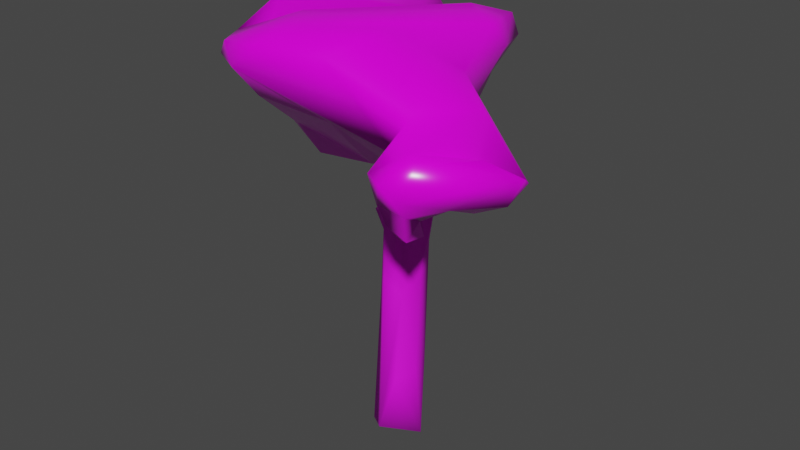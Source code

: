 # Source: ArbolF.blend  (saved by Blender 4.0.36; exported with 4.5.12 LTS)
import bpy
from mathutils import Matrix  # noqa: F401  (used for matrix-valued properties, if any)

bpy.ops.wm.read_factory_settings(use_empty=True)
scene = bpy.context.scene
scene.name = 'Scene'

# ---- collections
col_collection = bpy.data.collections.new('Collection'); scene.collection.children.link(col_collection)

# ---- images (referenced by path relative to the original .blend; pixels are not part of the script)
import os
ASSET_DIR = os.environ.get("B2B_ASSET_DIR", "")  # directory of the original .blend (textures are referenced by path, not embedded)
HERE = os.path.dirname(os.path.abspath(__file__))  # packed textures are extracted next to this script under _unpacked/

def load_image(name, relpath, width, height, colorspace="sRGB"):
    """Load a texture the original file referenced (path relative to the .blend, or extracted next to this script)."""
    p = next((c for c in (os.path.join(HERE, relpath), os.path.join(ASSET_DIR, relpath)) if relpath and os.path.exists(c)), "")
    if p:
        img = bpy.data.images.load(p, check_existing=True)
        img.name = name
    else:  # same state as the original file: an image datablock whose file is absent (Cycles renders it pink)
        img = bpy.data.images.new(name, width, height)
        img.source = "FILE"
        img.filepath = "//" + (relpath or name)
    img.colorspace_settings.name = colorspace
    return img
img_bark012_1k_jpg_color_jpg = load_image('Bark012_1K-JPG_Color.jpg', 'Bark012_1K-JPG_Color.jpg', 1024, 1024, 'sRGB')
img_scatteredleaves008_1k_jpg_color_jpg = load_image('ScatteredLeaves008_1K-JPG_Color.jpg', 'ScatteredLeaves008_1K-JPG_Color.jpg', 1024, 1024, 'sRGB')

# ---- materials (node trees are filled in below, after node groups)
mat_madera = bpy.data.materials.new('Madera')
mat_madera.use_transparent_shadow = False
mat_hojas = bpy.data.materials.new('Hojas')
mat_hojas.use_transparent_shadow = False

# ---- material node trees
mat_madera.use_nodes = True; mat_madera.node_tree.nodes.clear()
_N = mat_madera.node_tree.nodes; _L = mat_madera.node_tree.links
n0 = _N.new('ShaderNodeOutputMaterial'); n0.name = 'Material'; n0.location = (300, 300)
n1 = _N.new('ShaderNodeBsdfPrincipled'); n1.name = 'BSDF Principista'; n1.location = (10, 300)
n1.inputs[2].default_value = 0.6884
n1.inputs[3].default_value = 1.45
n2 = _N.new('ShaderNodeTexImage'); n2.name = 'Imagen'; n2.location = (-270, 260)
n2.image = img_bark012_1k_jpg_color_jpg
n3 = _N.new('ShaderNodeMapping'); n3.name = 'Mapeo'; n3.location = (-450, 260)
n4 = _N.new('ShaderNodeTexCoord'); n4.name = 'Coordenadas de texturizado'; n4.location = (-630, 260)
_L.new(n1.outputs[0], n0.inputs[0])
_L.new(n2.outputs[0], n1.inputs[0])
_L.new(n3.outputs[0], n2.inputs[0])
_L.new(n4.outputs[2], n3.inputs[0])
n0.is_active_output = True
mat_hojas.use_nodes = True; mat_hojas.node_tree.nodes.clear()
_N = mat_hojas.node_tree.nodes; _L = mat_hojas.node_tree.links
n0 = _N.new('ShaderNodeOutputMaterial'); n0.name = 'Material'; n0.location = (300, 300)
n1 = _N.new('ShaderNodeBsdfPrincipled'); n1.name = 'BSDF Principista'; n1.location = (10, 300)
n1.inputs[2].default_value = 0.2536
n1.inputs[3].default_value = 1.45
n2 = _N.new('ShaderNodeTexImage'); n2.name = 'Imagen'; n2.location = (-270, 260)
n2.image = img_scatteredleaves008_1k_jpg_color_jpg
n3 = _N.new('ShaderNodeMapping'); n3.name = 'Mapeo'; n3.location = (-450, 260)
n4 = _N.new('ShaderNodeTexCoord'); n4.name = 'Coordenadas de texturizado'; n4.location = (-630, 260)
_L.new(n1.outputs[0], n0.inputs[0])
_L.new(n2.outputs[0], n1.inputs[0])
_L.new(n3.outputs[0], n2.inputs[0])
_L.new(n4.outputs[2], n3.inputs[0])
n0.is_active_output = True

# ---- world
world_world = bpy.data.worlds.new('World'); scene.world = world_world
world_world.use_nodes = True; world_world.node_tree.nodes.clear()
_N = world_world.node_tree.nodes; _L = world_world.node_tree.links
n0 = _N.new('ShaderNodeOutputWorld'); n0.name = 'World Output'; n0.location = (300, 300)
n1 = _N.new('ShaderNodeBackground'); n1.name = 'Background'; n1.location = (10, 300)
n1.inputs[0].default_value = (0.05088, 0.05088, 0.05088, 1.0)
_L.new(n1.outputs[0], n0.inputs[0])
n0.is_active_output = True
world_world.color = (0.05088, 0.05088, 0.05088)
world_world.use_sun_shadow = False
world_world.sun_shadow_jitter_overblur = 0.0

# ---- meshes
me_cylinder = bpy.data.meshes.new('Cylinder')
me_cylinder.from_pydata([(-0.02353, 1.035, -0.7894), (0.9805, -0.04006, -0.6506), (-0.8916, -0.6428, -0.463), (-0.8839, 0.557, -0.7006), (0.5381, -0.6539, 9.87), (-0.5109, -0.8601, 8.898), (1.688, 0.475, 11.18), (-0.5039, -0.08195, 4.019), (1.014, 0.5198, 8.66), (0.6906, 0.6949, 7.413), (0.9579, 0.6597, 9.266), (0.3163, 0.6514, 8.637), (0.1008, 1.009, 7.046), (0.5556, -0.6833, 5.664), (-0.288, -0.688, 8.079), (-0.2779, 0.584, 7.836), (-0.513, 0.6544, 6.947), (-0.0209, -1.006, 6.197), (-0.1293, 0.851, 8.35), (-1.813, 2.363, 8.413), (-2.834, 3.941, 9.643), (0.06803, 0.46, 8.778), (-0.7842, 0.6856, 8.572), (-1.803, 1.606, 8.491), (1.128, -0.3809, 9.1), (-1.804, 2.29, 9.096), (-2.083, 3.492, 9.057), (-2.498, 3.209, 9.857), (-3.195, 3.404, 9.734), (3.0, -2.521, 9.618), (0.654, -0.8686, 8.595), (0.4673, -1.076, 9.188), (4.0, -4.619, 10.58), (2.587, -3.192, 9.618), (2.149, -3.187, 9.892), (2.722, -2.817, 10.04), (0.9653, 0.1661, 9.713), (3.157, -4.571, 10.86), (0.6138, 0.3519, 9.576), (2.006, -0.03945, 11.25), (1.124, -0.2634, 10.67), (1.776, -0.05164, 12.23), (1.602, 0.3199, 12.09), (-6.292, 0.7368, 15.96), (-5.441, 3.979, 10.53), (-5.991, 1.727, 10.62), (-6.968, 0.1065, 14.04), (-5.494, 4.378, 16.29), (-4.487, 6.408, 12.77), (6.413, -2.035, 12.47), (4.898, -3.718, 11.6), (5.65, -3.1, 13.23), (4.527, -4.881, 13.37), (4.365, -5.31, 12.21), (3.903, -4.431, 13.41), (-7.312, 1.775, 12.7), (-6.921, 2.782, 15.12), (-6.962, 3.743, 12.58), (-5.888, 5.428, 12.7), (6.339, -1.726, 12.22), (3.747, -5.582, 12.74), (3.765, -3.998, 11.49), (4.008, -4.758, 11.45), (4.047, -4.058, 11.1), (-3.945, 5.639, 11.08), (-0.7883, 2.633, 11.47), (-4.924, -2.811, 14.99), (-2.783, 5.309, 12.5), (-1.166, 3.535, 13.18), (-4.26, 5.825, 15.73), (-2.454, 4.53, 15.58), (-5.555, -0.8773, 13.54), (-6.394, 0.321, 11.24), (-2.464, -0.1788, 10.09), (-1.999, 1.496, 10.16), (-2.672, 4.229, 10.59), (-1.403, 2.712, 15.18), (-5.101, -0.3988, 15.87), (4.849, -2.379, 10.98), (3.175, -5.028, 11.76), (5.93, -2.175, 11.47), (3.06, -5.292, 12.84), (2.387, 2.849, 15.69), (-2.524, -4.23, 13.6), (2.028, 2.346, 13.71), (2.964, 1.752, 14.92), (2.44, 3.207, 14.86), (-2.05, -4.633, 15.5), (-3.628, -4.554, 15.31), (-2.678, -2.373, 12.05), (-0.2679, -2.115, 11.66), (-1.308, -0.04352, 10.1), (0.5656, 1.18, 11.38), (1.533, 1.688, 16.1), (-1.895, -2.675, 16.2), (-2.938, -1.05, 10.43), (-0.8763, 3.724, 14.75), (-4.622, -3.88, 14.51), (-3.872, -1.542, 11.74), (-4.467, -1.739, 15.11), (3.251, -3.41, 14.16), (5.396, -1.322, 11.55), (4.451, -2.34, 10.97), (4.524, -1.637, 14.09), (3.148, -0.7614, 14.75), (2.798, 1.102, 15.75), (3.007, -3.944, 12.91), (0.3248, -4.174, 15.49), (3.384, -0.7944, 11.56), (2.57, 0.2939, 13.11), (-2.984, -4.884, 14.63), (0.4667, -4.073, 13.37), (1.207, -1.825, 11.95), (2.933, -1.712, 10.69), (2.035, -0.2141, 12.53), (1.134, -2.079, 16.03), (-1.243, -3.592, 16.06), (2.182, 0.8456, 12.4), (0.5122, 0.7326, 2.176), (0.2689, -0.7215, 1.83), (-0.2988, -1.023, -0.4359), (0.6249, 0.03969, 1.999), (0.8322, 0.04299, 6.547), (-0.3093, 0.724, 3.948), (-0.4083, -0.7043, 5.667)], [], [(0, 118, 1), (119, 120, 1), (2, 7, 3), (10, 38, 36), (21, 38, 10), (21, 5, 38), (31, 4, 5), (123, 7, 16), (17, 14, 124), (8, 10, 24), (14, 22, 15), (15, 22, 18), (11, 21, 10), (9, 18, 8), (122, 30, 13), (124, 16, 7), (21, 22, 14), (25, 27, 28), (21, 25, 22), (25, 26, 27), (31, 35, 24), (24, 35, 29), (31, 34, 35), (62, 37, 32), (36, 39, 4), (6, 42, 117), (56, 57, 55), (72, 55, 45), (43, 56, 46), (106, 100, 107), (80, 49, 50), (49, 52, 53), (49, 51, 52), (60, 81, 79), (88, 66, 97), (60, 79, 62), (78, 50, 61), (50, 53, 62), (51, 54, 52), (49, 59, 51), (62, 63, 50), (79, 61, 37), (79, 37, 62), (66, 99, 77), (43, 77, 47), (77, 76, 70), (70, 76, 96), (74, 73, 45), (73, 72, 45), (98, 97, 66), (71, 66, 77), (65, 75, 67), (67, 64, 48), (100, 54, 103), (111, 90, 112), (61, 102, 78), (80, 101, 59), (87, 116, 94), (93, 105, 82), (88, 110, 87), (82, 85, 86), (99, 66, 94), (76, 99, 93), (92, 91, 74), (91, 73, 74), (92, 65, 84), (98, 95, 89), (98, 89, 97), (86, 96, 82), (68, 96, 86), (103, 104, 115), (106, 102, 79), (100, 106, 81), (104, 103, 59), (80, 78, 101), (115, 105, 116), (112, 113, 111), (114, 109, 108), (107, 110, 106), (109, 117, 84), (74, 27, 65), (75, 28, 45), (121, 13, 119), (12, 9, 118), (0, 123, 12), (3, 7, 123), (118, 121, 1), (1, 120, 2, 3, 0), (4, 31, 24, 36), (5, 14, 30, 31), (38, 5, 40), (24, 10, 36), (12, 123, 16), (17, 30, 14), (15, 18, 12, 16), (122, 9, 8), (21, 14, 5), (13, 30, 17), (14, 15, 16, 124), (9, 12, 18), (8, 18, 11), (8, 11, 10), (122, 8, 30), (30, 8, 24), (26, 11, 18, 19), (25, 21, 11, 26), (18, 23, 19), (28, 20, 19, 23), (18, 22, 23), (34, 31, 30, 33), (23, 22, 25), (23, 25, 28), (19, 20, 26), (29, 33, 30, 24), (37, 34, 33, 32), (35, 34, 37), (29, 35, 63), (35, 37, 63), (29, 63, 32), (33, 29, 32), (41, 42, 6, 40), (36, 38, 6), (5, 4, 40), (39, 109, 114), (4, 39, 40), (36, 6, 39), (38, 40, 6), (41, 40, 39, 114), (109, 39, 6, 117), (47, 58, 57, 56), (69, 48, 58, 47), (72, 46, 55), (46, 56, 55), (43, 47, 56), (64, 44, 58, 48), (57, 44, 45, 55), (57, 58, 44), (100, 103, 115, 107), (54, 81, 60, 52), (80, 59, 49), (50, 49, 53), (53, 52, 60), (71, 46, 72, 98), (62, 53, 60), (62, 32, 63), (61, 63, 37), (78, 80, 50), (51, 59, 54), (68, 86, 84), (61, 50, 63), (93, 99, 94), (111, 83, 90), (47, 77, 70), (77, 99, 76), (69, 47, 70), (75, 45, 44), (73, 95, 72), (75, 44, 64), (72, 95, 98), (77, 43, 46, 71), (71, 98, 66), (70, 96, 68, 67), (69, 70, 67, 48), (41, 114, 112, 90), (68, 65, 67), (67, 75, 64), (104, 101, 108), (100, 81, 54), (103, 54, 59), (105, 93, 94, 116), (61, 79, 102), (106, 79, 81), (85, 109, 84), (66, 88, 94), (88, 87, 94), (42, 90, 91, 92), (83, 110, 97, 89), (90, 42, 41), (89, 91, 90), (83, 89, 90), (92, 84, 42), (93, 82, 96, 76), (83, 111, 110), (88, 97, 110), (82, 105, 85), (84, 86, 85), (116, 87, 107, 115), (91, 89, 95), (91, 95, 73), (92, 74, 65), (84, 65, 68), (102, 101, 78), (101, 104, 59), (113, 112, 114, 108), (104, 105, 115), (102, 113, 108, 101), (104, 108, 109, 85), (111, 113, 106), (113, 102, 106), (106, 110, 111), (107, 87, 110), (85, 105, 104), (13, 17, 120, 119), (42, 84, 117), (74, 28, 27), (74, 45, 28), (75, 65, 27), (75, 26, 20), (75, 20, 28), (75, 27, 26), (2, 124, 7), (119, 1, 121), (121, 122, 13), (0, 12, 118), (3, 123, 0), (122, 121, 118, 9), (124, 2, 120, 17)])
me_cylinder.polygons.foreach_set('use_smooth', [True] * 217)
me_cylinder.polygons.foreach_set('material_index', [0, 0, 0, 0, 0, 0, 0, 0, 0, 0, 0, 0, 0, 0, 0, 0, 0, 0, 0, 0, 0, 0, 0, 0, 0, 0, 1, 1, 1, 1, 1, 1, 1, 1, 1, 1, 1, 1, 1, 1, 1, 0, 0, 1, 1, 1, 1, 1, 1, 1, 1, 1, 1, 1, 1, 1, 1, 1, 1, 1, 1, 1, 1, 1, 1, 1, 1, 1, 1, 1, 1, 1, 1, 1, 1, 1, 1, 1, 1, 1, 1, 1, 0, 0, 0, 0, 0, 0, 0, 0, 0, 0, 0, 0, 0, 0, 0, 0, 0, 0, 0, 0, 0, 0, 0, 0, 0, 0, 0, 0, 0, 0, 0, 0, 0, 0, 0, 0, 0, 0, 0, 0, 0, 0, 0, 0, 0, 0, 0, 1, 1, 1, 1, 1, 1, 1, 1, 1, 1, 1, 1, 1, 1, 1, 0, 0, 1, 1, 1, 1, 1, 1, 1, 1, 1, 1, 1, 1, 1, 1, 1, 1, 1, 1, 1, 1, 1, 1, 1, 1, 1, 1, 1, 1, 1, 1, 1, 1, 1, 1, 1, 1, 1, 1, 1, 1, 1, 1, 1, 1, 1, 1, 1, 1, 1, 1, 1, 1, 1, 1, 1, 1, 0, 1, 1, 1, 1, 0, 0, 0, 0, 0, 0, 0, 0, 0, 0])
_uv = me_cylinder.uv_layers.new(name='UVMap')
_uv.uv.foreach_set('vector', [0.6208, -0.3699, 0.5905, -0.07331, 0.5133, -0.356, 0.4748, -0.1079, 0.4181, -0.3345, 0.546, -0.356, 0.453, -0.3372, 0.5091, 0.111, 0.573, -0.361, 0.5437, 0.5832, 0.5093, 0.5525, 0.5445, 0.5339, 0.4548, 0.5868, 0.5093, 0.6666, 0.5437, 0.6357, 0.5633, 0.5868, 0.4313, 0.5989, 0.5525, 0.6666, 0.4947, 0.6278, 0.5018, 0.6961, 0.3969, 0.5989, 0.5897, 0.1039, 0.5091, 0.111, 0.5827, 0.4038, 0.4459, 0.3288, 0.4192, 0.517, 0.4071, 0.2758, 0.5693, 0.5751, 0.5832, 0.6357, 0.4792, 0.6191, 0.4485, 0.517, 0.5858, 0.5663, 0.5757, 0.4927, 0.4202, 0.4927, 0.3695, 0.5663, 0.435, 0.5441, 0.4796, 0.5728, 0.4548, 0.5868, 0.5437, 0.6357, 0.517, 0.4504, 0.435, 0.5441, 0.5493, 0.5751, 0.5216, 0.3637, 0.4304, 0.5686, 0.4489, 0.2754, 0.4468, 0.2758, 0.5827, 0.4038, 0.5091, 0.111, 0.4548, 0.5633, 0.3695, 0.5858, 0.4192, 0.4485, 0.2676, 0.6187, 0.1981, 0.6948, 0.1285, 0.6825, 0.4548, 0.5633, 0.2676, 0.7463, 0.3695, 0.5858, 0.7463, 0.6187, 0.8664, 0.6148, 0.8382, 0.6948, 0.4947, 0.4097, 0.7202, 0.2356, 0.5608, 0.4792, 0.5608, 0.4792, 0.7202, 0.2356, 0.7479, 0.2651, 0.4947, 0.4097, 0.6628, 0.1986, 0.7202, 0.2356, 0.8488, 0.8541, 0.7637, 0.7953, 0.8479, 0.7673, 0.5339, 0.6804, 0.5133, 0.8337, 0.4519, 0.6961, 0.6167, 0.827, 0.6082, 0.918, 0.6661, 0.9496, 0.7804, 0.6714, 0.8605, 0.4594, 0.6965, 0.4701, 0.5753, 0.3477, 0.6965, 0.4701, 0.6925, 0.2967, 0.61, 0.7416, 0.7804, 0.6714, 0.5574, 0.581, 0.7673, 0.4874, 0.7876, 0.5917, 0.5437, 0.7021, 0.3673, 0.3672, 0.379, 0.4504, 0.2387, 0.3781, 0.379, 0.4504, 0.1418, 0.526, 0.106, 0.4289, 0.379, 0.4504, 0.2902, 0.5135, 0.1418, 0.526, 0.8289, 0.4727, 0.7717, 0.481, 0.7813, 0.3918, 0.1691, 0.6873, 0.3143, 0.6603, 0.2253, 0.6207, 0.8289, 0.4727, 0.7813, 0.3918, 0.8507, 0.3656, 0.9208, 0.3503, 0.9248, 0.2387, 0.8304, 0.2154, 0.2387, 0.3781, 0.106, 0.4289, 0.1521, 0.3656, 0.9875, 0.2902, 0.8419, 0.1793, 0.8939, 0.1418, 1.051, 0.379, 1.045, 0.4047, 0.9875, 0.2902, 0.8507, 0.1521, 0.8539, 0.2104, 0.9248, 0.2387, 0.01445, 0.8855, 0.1175, 0.8583, 0.06014, 0.7953, 0.7655, 0.8855, 0.7637, 0.7953, 0.8488, 0.8541, 0.1063, 0.3143, 0.1444, 0.4036, 0.09156, 0.5153, -0.007696, 0.61, 0.09156, 0.5153, 0.05878, 0.9134, 0.09156, 0.5153, 0.3998, 0.7745, 0.3122, 0.9261, 0.3122, 0.9261, 0.3998, 0.7745, 0.4436, 0.8589, 0.3501, 0.6732, 0.3113, 0.5337, 0.01742, 0.6925, 0.3113, 0.5337, -0.01616, 0.5753, 0.01742, 0.6925, 0.4201, 0.3895, 0.2253, 0.6207, 0.3143, 0.6603, 0.4755, 0.5398, 0.3143, 0.6603, 0.5153, 0.7335, 0.768, 0.3676, 0.901, 0.2943, 0.991, 0.4532, 0.2848, 0.4532, 0.1879, 0.3343, 0.1428, 0.4754, 0.7876, 0.2644, 0.8419, 0.1793, 0.8936, 0.4121, 0.5555, 0.2092, 0.4943, 0.3724, 0.6172, 0.3965, 0.8304, 0.2154, 0.8876, 0.3536, 0.9208, 0.3503, 0.3673, 0.3672, 0.4384, 0.3737, 0.4047, 0.4299, 0.3458, 0.1625, 0.413, 0.2492, 0.3588, 0.3256, 0.6444, 0.6892, 0.7498, 0.6404, 0.7156, 0.786, 0.2143, 0.6873, 0.268, 0.6302, 0.3458, 0.7034, 0.786, 0.7185, 0.6946, 0.6544, 0.8158, 0.6498, 0.1444, 0.4036, 0.1063, 0.3143, 0.3588, 0.3256, 0.3998, 0.7745, 0.1444, 0.4036, 0.6444, 0.6892, 0.5638, 0.6469, 0.4076, 0.5449, 0.3501, 0.6732, 0.4076, 0.5449, 0.3113, 0.5337, 0.3501, 0.6732, 0.5638, 0.6469, 0.451, 0.768, 0.6857, 0.7441, 0.194, 0.3895, 0.2718, 0.2807, 0.2935, 0.4158, 0.194, 0.3895, 0.2935, 0.4158, 0.1315, 0.6207, 0.72, 0.6498, 0.4436, 0.6408, 0.7156, 0.7185, 0.4195, 0.5099, 0.4436, 0.6408, 0.72, 0.6498, 0.8936, 0.4121, 0.779, 0.4851, 0.6112, 0.3753, 0.2199, 0.4874, 0.3536, 0.3257, 0.1295, 0.3918, 0.2644, 0.5917, 0.2199, 0.4874, 0.1075, 0.481, 0.4851, 0.6404, 0.4121, 0.5856, 0.4047, 0.4299, 1.011, 0.3673, 0.9208, 0.3503, 0.9664, 0.4384, 0.6112, 0.3753, 0.7498, 0.6404, 0.413, 0.2492, 0.6172, 0.3965, 0.7611, 0.4059, 0.5555, 0.2092, 0.6863, 0.4552, 0.7309, 0.5037, 0.7987, 0.3746, 0.5437, 0.7021, 0.268, 0.6302, 0.7673, 0.4874, 0.5731, 0.5037, 0.619, 0.4451, 0.7441, 0.5535, 0.3501, 0.6732, 0.3085, 0.816, 0.451, 0.768, 0.294, 0.2943, 0.2504, 0.2226, 0.01742, 0.2967, 0.5212, -0.09098, 0.4489, 0.2754, 0.4451, -0.1079, 0.458, 0.4137, 0.517, 0.4504, 0.4992, -0.07331, 0.4456, -0.3699, 0.417, 0.1039, 0.458, 0.4137, 0.573, -0.361, 0.5091, 0.111, 0.5897, 0.1039, 0.5905, -0.07331, 0.5212, -0.09098, 0.5133, -0.356, 0.546, 0.5133, 0.4181, 0.415, 0.3588, 0.453, 0.3596, 0.573, 0.4456, 0.6208, 0.4519, 0.6961, 0.4097, 0.6278, 0.4792, 0.6191, 0.5339, 0.6804, 0.3969, 0.5989, 0.4192, 0.517, 0.5134, 0.5686, 0.4947, 0.6278, 0.5525, 0.6666, 0.4313, 0.5989, 0.4909, 0.7758, 0.4792, 0.6191, 0.5832, 0.6357, 0.5339, 0.6804, 0.458, 0.4137, 0.417, 0.1039, 0.3967, 0.4038, 0.4459, 0.3288, 0.5134, 0.5686, 0.4192, 0.517, 0.4202, 0.4927, 0.435, 0.5441, 0.458, 0.4137, 0.3967, 0.4038, 0.5216, 0.3637, 0.5868, 0.4504, 0.5693, 0.5751, 0.5633, 0.5868, 0.4485, 0.517, 0.4313, 0.5989, 0.5035, 0.2754, 0.5134, 0.5686, 0.4459, 0.3288, 0.4485, 0.517, 0.5757, 0.4927, 0.5827, 0.4038, 0.4468, 0.2758, 0.517, 0.4504, 0.458, 0.4137, 0.435, 0.5441, 0.5493, 0.5751, 0.435, 0.5441, 0.4796, 0.5728, 0.5493, 0.5751, 0.4796, 0.5728, 0.5437, 0.6357, 0.5216, 0.3637, 0.5693, 0.5751, 0.4304, 0.5686, 0.4304, 0.5686, 0.5693, 0.5751, 0.4792, 0.6191, 0.2396, 0.8664, 0.4796, 0.5824, 0.435, 0.6024, 0.2667, 0.7535, 0.2676, 0.7463, 0.4548, 0.5633, 0.4796, 0.5824, 0.2396, 0.8664, 0.435, 0.6024, 0.2677, 0.6779, 0.2667, 0.7535, 0.1285, 0.8576, 0.1645, 0.9113, 0.2667, 0.7535, 0.2677, 0.6779, 0.435, 0.6024, 0.3695, 0.5858, 0.2677, 0.6779, 0.6628, 0.6983, 0.4947, 0.6278, 0.5134, 0.5686, 0.7067, 0.6709, 0.2677, 0.6779, 0.3695, 0.5858, 0.2676, 0.7463, 0.2677, 0.6779, 0.2676, 0.7463, 0.1285, 0.8576, 0.2667, 0.7535, 0.1645, 0.9113, 0.2396, 0.8664, 0.7479, 0.2651, 0.7067, 0.1981, 0.5134, 0.4304, 0.5608, 0.4792, 0.7637, 0.7953, 0.6628, 0.6983, 0.7067, 0.6709, 0.8479, 0.7673, 0.7202, 0.2356, 0.6628, 0.1986, 0.7637, 0.06014, 0.7479, 0.6709, 0.7202, 0.7135, 0.8527, 0.8194, 0.7202, 0.2356, 0.7637, 0.06014, 0.8527, 0.1115, 0.2651, 0.6709, 0.1115, 0.8194, 0.05537, 0.7673, 0.7067, 0.1981, 0.7479, 0.2651, 0.8479, 0.05537, 0.5121, 0.9317, 0.5493, 0.918, 0.5648, 0.827, 0.4909, 0.7758, 0.5445, 0.6804, 0.5093, 0.6666, 0.6167, 0.827, 0.3969, 0.4313, 0.5018, 0.4519, 0.5603, 0.4909, 0.5133, 0.8337, 0.5467, 1.02, 0.4959, 0.9617, 0.5018, 0.6961, 0.6485, 0.8337, 0.5603, 0.7758, 0.5339, 0.6804, 0.5648, 0.827, 0.5133, 0.8337, 0.5525, 0.6666, 0.4909, 0.7758, 0.5648, 0.827, 0.6256, 0.9317, 0.5603, 0.7758, 0.6485, 0.8337, 0.6515, 0.9617, 0.5467, 1.02, 0.5133, 0.8337, 0.5648, 0.827, 0.6018, 0.9496, 0.9134, 0.769, 1.001, 0.4701, 0.8605, 0.4594, 0.7804, 0.6714, 0.1616, 0.7224, 0.1428, 0.4754, 0.02598, 0.4701, 0.05878, 0.769, 0.5753, 0.3477, 0.5574, 0.581, 0.6965, 0.4701, 0.5574, 0.581, 0.7804, 0.6714, 0.6965, 0.4701, -0.007696, 0.61, 0.05878, 0.9134, -0.0601, 0.7804, 0.1879, 0.3343, 0.0632, 0.2889, 0.02598, 0.4701, 0.1428, 0.4754, 0.8605, 0.4594, 0.8801, 0.2889, 0.6925, 0.2967, 0.6965, 0.4701, 0.8605, 0.4594, 1.001, 0.4701, 0.8801, 0.2889, 0.7876, 0.2644, 0.8936, 0.4121, 0.6112, 0.3753, 0.5437, 0.2008, 0.8419, 0.1793, 0.7717, 0.1075, 0.8289, 0.08342, 0.8939, 0.1418, 0.3673, 0.3672, 0.4047, 0.4299, 0.379, 0.4504, 0.2387, 0.3781, 0.379, 0.4504, 0.106, 0.4289, 0.8804, 0.4289, 0.8939, 0.526, 0.8289, 0.4727, 0.05373, 0.5398, -0.06398, 0.581, -0.01616, 0.3477, 0.194, 0.3895, 0.8507, 0.3656, 0.8804, 0.4289, 0.8289, 0.4727, 0.04147, 0.8541, 0.05537, 0.7673, 0.1115, 0.8194, 0.8245, 0.8583, 0.8527, 0.8194, 0.7637, 0.7953, 0.9208, 0.3503, 1.011, 0.3673, 0.9248, 0.2387, 0.9875, 0.5135, 1.045, 0.4299, 0.8419, 0.5289, 0.4195, 0.5099, 0.72, 0.6498, 0.6857, 0.5535, 0.8304, 0.3691, 0.9248, 0.3781, 0.8539, 0.3366, 0.6444, 0.6892, 0.1444, 0.4036, 0.3588, 0.3256, 0.5555, 0.2092, 0.3063, 0.1961, 0.4943, 0.3724, 0.05878, 0.9134, 0.09156, 0.5153, 0.3122, 0.9261, 0.09156, 0.5153, 0.1444, 0.4036, 0.3998, 0.7745, 0.1616, 1.034, 0.05878, 0.9134, 0.3122, 0.9261, 0.294, 0.901, 0.01742, 0.6925, 0.0632, 0.8801, 0.3113, 0.5337, 0.2718, 0.461, -0.01616, 0.5753, 0.294, 0.901, 0.0632, 0.8801, 0.1879, 1.018, -0.01616, 0.3477, 0.2718, 0.2807, 0.194, 0.3895, 0.09156, 0.7335, -0.007696, 0.7416, -0.06398, 0.581, 0.05373, 0.5398, 0.4755, 0.5398, 0.4201, 0.3895, 0.3143, 0.6603, 0.3122, 0.7095, 0.4436, 0.6408, 0.4195, 0.5099, 0.2848, 0.4532, 0.1616, 0.7224, 0.3122, 0.7095, 0.2848, 0.4532, 0.1428, 0.4754, 0.6647, 0.5443, 0.6863, 0.5307, 0.6172, 0.3965, 0.4943, 0.3724, 0.8432, 0.5099, 0.768, 0.3676, 0.991, 0.4532, 0.2848, 0.4532, 0.294, 0.2943, 0.1879, 0.3343, 0.779, 0.6404, 0.9664, 0.3737, 0.7987, 0.3746, 0.7876, 0.2644, 0.7717, 0.1075, 0.8419, 0.1793, 0.4121, 0.5856, 0.1793, 0.5289, 0.4047, 0.4299, 0.7498, 0.6404, 0.6444, 0.6892, 0.3588, 0.3256, 0.413, 0.2492, 0.8304, 0.2154, 0.7813, 0.1295, 0.8876, 0.3536, 0.2199, 0.4874, 0.1295, 0.3918, 0.1075, 0.481, 0.6946, 0.6544, 0.5731, 0.5037, 0.7441, 0.5535, 0.1063, 0.3143, 0.2143, 0.1691, 0.3588, 0.3256, 0.2143, 0.1691, 0.3458, 0.1625, 0.3588, 0.3256, 0.6502, 0.5752, 0.4943, 0.3724, 0.4076, 0.5449, 0.5638, 0.6469, 0.3063, 0.1961, 0.268, 0.1416, 0.1315, 0.2253, 0.2935, 0.3508, 0.4943, 0.3724, 0.6502, 0.5752, 0.6647, 0.5443, 0.2935, 0.3508, 0.4076, 0.5449, 0.4943, 0.3724, 0.3063, 0.1961, 0.2935, 0.3508, 0.4943, 0.3724, 0.6469, 0.36, 0.7441, 0.5535, 0.5752, 0.4188, 0.6444, 0.6892, 0.7156, 0.786, 0.4436, 0.8589, 0.3998, 0.7745, 0.3063, 0.5448, 0.5555, 0.5254, 0.268, 0.6302, 0.2143, 0.6873, 0.1315, 0.6207, 0.268, 0.6302, 0.786, 0.7185, 0.6404, 0.7242, 0.6946, 0.6544, 0.7441, 0.5535, 0.8158, 0.6498, 0.6946, 0.6544, 0.413, 0.2492, 0.3458, 0.1625, 0.5437, 0.2008, 0.6112, 0.3753, 0.4076, 0.253, 0.2935, 0.4158, 0.2718, 0.2807, 0.4076, 0.5449, 0.2718, 0.461, 0.3113, 0.5337, 0.5638, 0.6469, 0.3501, 0.6732, 0.451, 0.768, 0.6857, 0.5535, 0.451, 0.3676, 0.4195, 0.5099, 0.8876, 0.3536, 0.9664, 0.4384, 0.9208, 0.3503, 0.9664, 0.3737, 0.779, 0.6404, 1.045, 0.4299, 0.7611, 0.4059, 0.6172, 0.3965, 0.6863, 0.5307, 0.7987, 0.4824, 0.779, 0.4851, 0.7498, 0.6404, 0.6112, 0.3753, 0.8876, 0.3536, 0.7611, 0.4059, 0.7987, 0.4824, 0.9664, 0.4384, 0.4851, 0.6404, 0.4824, 0.3746, 0.5731, 0.5037, 0.6946, 0.6544, 0.5555, 0.2092, 0.7611, 0.4059, 0.7673, 0.2199, 0.7611, 0.3024, 0.8876, 0.3257, 0.7673, 0.4874, 0.7673, 0.4874, 0.268, 0.6302, 0.5555, 0.5254, 0.5437, 0.7021, 0.3458, 0.7034, 0.268, 0.6302, 0.6946, 0.6544, 0.6404, 0.7242, 0.4851, 0.6404, 0.5035, 0.2754, 0.4459, 0.3288, 0.4181, -0.3345, 0.4748, -0.1079, 0.6502, 0.5752, 0.6857, 0.7441, 0.6985, 0.619, 0.3501, 0.6732, 0.2504, 0.8322, 0.3085, 0.816, 0.3501, 0.6732, 0.01742, 0.6925, 0.2504, 0.8322, 0.901, 0.2943, 0.768, 0.3676, 0.816, 0.2328, 0.1807, 0.7686, 0.2396, 0.6148, 0.1645, 0.6734, 0.9402, 0.7686, 0.9113, 0.6734, 0.8576, 0.6825, 0.9402, 0.7686, 0.8382, 0.6948, 0.8664, 0.6148, 0.453, -0.3372, 0.4468, 0.2758, 0.5091, 0.111, 0.4451, -0.1079, 0.5133, -0.356, 0.5212, -0.09098, 0.5212, -0.09098, 0.5216, 0.3637, 0.4489, 0.2754, 0.4456, -0.3699, 0.458, 0.4137, 0.4992, -0.07331, 0.3596, -0.361, 0.417, 0.1039, 0.4456, -0.3699, 0.5216, 0.3637, 0.5212, -0.09098, 0.5905, -0.07331, 0.5868, 0.4504, 0.4071, 0.2758, 0.3588, -0.3372, 0.4181, -0.3345, 0.4459, 0.3288])
me_cylinder.materials.append(mat_madera)
me_cylinder.materials.append(mat_hojas)
me_cylinder.update()

# ---- objects
ob_cylinder = bpy.data.objects.new('Cylinder', me_cylinder)

# ---- transforms, parenting, visibility, modifiers, constraints
ob_cylinder.location = (0.0, 0.0, 0.0)

# ---- collection membership
col_collection.objects.link(ob_cylinder)

# ---- scene / render settings (as saved in the file)
scene.frame_start = 1; scene.frame_end = 250; scene.frame_set(1)
scene.render.engine = 'BLENDER_EEVEE_NEXT'
scene.cycles.sampling_pattern = 'TABULATED_SOBOL'
scene.cycles.use_light_tree = False
scene.view_settings.view_transform = 'Filmic'
bpy.context.view_layer.update()

# ---- added for rendering (the .blend has no active camera and no usable light): camera, sun
cam_auto = bpy.data.cameras.new('AutoCamera')
cam_auto.lens = 50.0
cam_auto.sensor_width = 36.0
cam_auto.clip_end = 1000.0
ob_auto_camera = bpy.data.objects.new('AutoCamera', cam_auto)
scene.collection.objects.link(ob_auto_camera)
ob_auto_camera.location = (22.6607, -27.3187, 26.239)
ob_auto_camera.rotation_euler = (1.09748, -7.21219e-08, 0.694738)
scene.camera = ob_auto_camera
light_auto_sun = bpy.data.lights.new('AutoSun', 'SUN')
light_auto_sun.energy = 3.0
light_auto_sun.angle = 0.0523599
ob_auto_sun = bpy.data.objects.new('AutoSun', light_auto_sun)
scene.collection.objects.link(ob_auto_sun)
ob_auto_sun.rotation_euler = (0.872665, 0.174533, 0.523599)
bpy.context.view_layer.update()
